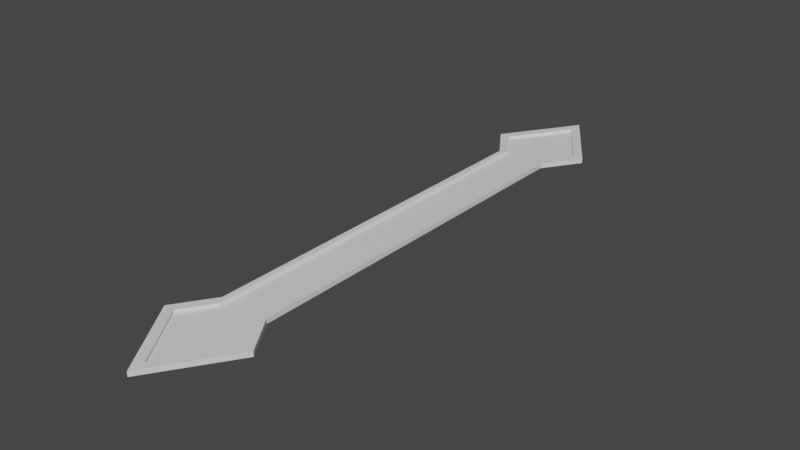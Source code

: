 # Source: MobaMap.blend  (saved by Blender 2.80.47; exported with 4.5.12 LTS)
import bpy
from mathutils import Matrix  # noqa: F401  (used for matrix-valued properties, if any)

bpy.ops.wm.read_factory_settings(use_empty=True)
scene = bpy.context.scene
scene.name = 'Scene'

# ---- collections
col_collection = bpy.data.collections.new('Collection'); scene.collection.children.link(col_collection)

# ---- materials (node trees are filled in below, after node groups)
mat_material = bpy.data.materials.new('Material')
mat_material.alpha_threshold = 0.0
mat_material.use_transparent_shadow = False
mat_material.roughness = 0.5
mat_material.line_color = (0.0, 0.0, 0.0, 1.0)

# ---- material node trees
mat_material.use_nodes = True; mat_material.node_tree.nodes.clear()
_N = mat_material.node_tree.nodes; _L = mat_material.node_tree.links
n0 = _N.new('ShaderNodeOutputMaterial'); n0.name = 'Material Output'; n0.location = (300, 300)
n1 = _N.new('ShaderNodeBsdfPrincipled'); n1.name = 'Principled BSDF'; n1.location = (10, 300)
n1.distribution = 'GGX'
n1.subsurface_method = 'BURLEY'
n1.inputs[3].default_value = 1.45
_L.new(n1.outputs[0], n0.inputs[0])
n0.is_active_output = True

# ---- world
world_world = bpy.data.worlds.new('World'); scene.world = world_world
world_world.use_nodes = True; world_world.node_tree.nodes.clear()
_N = world_world.node_tree.nodes; _L = world_world.node_tree.links
n0 = _N.new('ShaderNodeOutputWorld'); n0.name = 'World Output'; n0.location = (300, 300)
n1 = _N.new('ShaderNodeBackground'); n1.name = 'Background'; n1.location = (10, 300)
n1.inputs[0].default_value = (0.05088, 0.05088, 0.05088, 1.0)
_L.new(n1.outputs[0], n0.inputs[0])
n0.is_active_output = True
world_world.color = (0.05088, 0.05088, 0.05088)
world_world.use_sun_shadow = False
world_world.sun_shadow_jitter_overblur = 0.0

# ---- meshes
me_cube = bpy.data.meshes.new('Cube')
me_cube.from_pydata([(1.0, 10.0, -0.1052), (0.0, 14.5, 0.0), (-1.0, 10.0, -0.1052), (-1.0, 13.0, 0.0), (0.0, 10.0, -0.1052), (1.0, 10.0, 0.0), (1.0, 13.0, 0.0), (0.0, 14.5, -0.1052), (-1.0, 10.0, 0.0), (-1.0, 13.0, -0.1052), (0.0, 10.0, 0.0), (1.0, 13.0, -0.1052), (-2.0, 11.5, -0.1052), (2.0, 11.5, 0.0), (-2.0, 11.5, 0.0), (2.0, 11.5, -0.1052), (0.0, 11.5, 0.0), (0.0, 11.5, -0.1052), (-2.539, 11.51, -0.1052), (-1.269, 9.606, -0.1052), (1.269, 9.606, 0.0), (1.269, 9.606, -0.1052), (-1.269, 9.606, 0.0), (2.539, 11.51, 0.0), (-2.539, 11.51, 0.0), (-1.269, 13.41, 0.0), (2.539, 11.51, -0.1052), (0.0, 15.32, 0.0), (1.269, 13.41, 0.0), (-1.269, 13.41, -0.1052), (0.0, 15.32, -0.1052), (1.269, 13.41, -0.1052), (1.269, 13.41, 0.1411), (1.0, 13.0, 0.1411), (2.0, 11.5, 0.1411), (2.539, 11.51, 0.1411), (1.0, 10.0, 0.1411), (-2.0, 11.5, 0.1411), (-1.0, 13.0, 0.1411), (0.0, 14.5, 0.1411), (0.0, 15.32, 0.1411), (-1.0, 10.0, 0.1411), (-2.539, 11.51, 0.1411), (-1.269, 13.41, 0.1411), (1.269, 9.606, 0.1411), (-1.269, 9.606, 0.1411), (1.0, -10.0, -0.1052), (0.0, -14.5, 0.0), (-1.0, -10.0, -0.1052), (-1.0, -13.0, 0.0), (-1.0, 0.0, -0.1052), (0.0, -10.0, -0.1052), (1.0, -10.0, 0.0), (1.0, -13.0, 0.0), (0.0, -14.5, -0.1052), (-1.0, -10.0, 0.0), (-1.0, -13.0, -0.1052), (1.0, 0.0, -0.1052), (0.0, -10.0, 0.0), (1.0, 0.0, 0.0), (0.0, 0.0, -0.1052), (-1.0, 0.0, 0.0), (1.0, -13.0, -0.1052), (0.0, 0.0, 0.0), (-2.0, -11.5, -0.1052), (2.0, -11.5, 0.0), (-2.0, -11.5, 0.0), (2.0, -11.5, -0.1052), (0.0, -11.5, 0.0), (0.0, -11.5, -0.1052), (-2.539, -11.51, -0.1052), (-1.269, -9.606, -0.1052), (1.269, -9.606, 0.0), (1.269, -9.606, -0.1052), (-1.269, -9.606, 0.0), (2.539, -11.51, 0.0), (1.269, 0.0, -0.1052), (-1.269, 0.0, -0.1052), (-2.539, -11.51, 0.0), (-1.269, -13.41, 0.0), (2.539, -11.51, -0.1052), (0.0, -15.32, 0.0), (1.269, -13.41, 0.0), (1.269, 0.0, 0.0), (-1.269, -13.41, -0.1052), (-1.269, 0.0, 0.0), (0.0, -15.32, -0.1052), (1.269, -13.41, -0.1052), (1.269, -13.41, 0.1411), (1.0, -13.0, 0.1411), (2.0, -11.5, 0.1411), (2.539, -11.51, 0.1411), (1.0, -10.0, 0.1411), (-2.0, -11.5, 0.1411), (-1.0, -13.0, 0.1411), (0.0, -14.5, 0.1411), (1.0, 0.0, 0.1411), (0.0, -15.32, 0.1411), (-1.0, 0.0, 0.1411), (-1.0, -10.0, 0.1411), (-2.539, -11.51, 0.1411), (-1.269, -13.41, 0.1411), (1.269, -9.606, 0.1411), (1.269, 0.0, 0.1411), (-1.269, 0.0, 0.1411), (-1.269, -9.606, 0.1411)], [], [(17, 12, 9, 7), (8, 14, 37, 41), (15, 17, 7, 11), (22, 85, 104, 45), (11, 7, 30, 31), (2, 4, 60, 50), (4, 0, 57, 60), (6, 13, 34, 33), (16, 13, 6, 1), (14, 16, 1, 3), (3, 1, 39, 38), (10, 8, 61, 63), (10, 63, 59, 5), (0, 15, 26, 21), (8, 10, 16, 14), (10, 5, 13, 16), (9, 12, 18, 29), (0, 4, 17, 15), (20, 23, 35, 44), (4, 2, 12, 17), (18, 24, 25, 29), (21, 20, 83, 76), (23, 26, 31, 28), (77, 85, 22, 19), (29, 25, 27, 30), (30, 27, 28, 31), (20, 21, 26, 23), (19, 22, 24, 18), (15, 11, 31, 26), (7, 9, 29, 30), (57, 0, 21, 76), (2, 50, 77, 19), (14, 3, 38, 37), (83, 20, 44, 103), (12, 2, 19, 18), (5, 59, 96, 36), (34, 36, 44, 35), (41, 37, 42, 45), (33, 34, 35, 32), (38, 39, 40, 43), (37, 38, 43, 42), (98, 41, 45, 104), (39, 33, 32, 40), (36, 96, 103, 44), (23, 28, 32, 35), (13, 5, 36, 34), (25, 24, 42, 43), (24, 22, 45, 42), (27, 25, 43, 40), (61, 8, 41, 98), (1, 6, 33, 39), (28, 27, 40, 32), (69, 54, 56, 64), (55, 99, 93, 66), (67, 62, 54, 69), (74, 105, 104, 85), (62, 87, 86, 54), (48, 50, 60, 51), (51, 60, 57, 46), (53, 89, 90, 65), (68, 47, 53, 65), (66, 49, 47, 68), (49, 94, 95, 47), (58, 63, 61, 55), (58, 52, 59, 63), (46, 73, 80, 67), (55, 66, 68, 58), (58, 68, 65, 52), (56, 84, 70, 64), (46, 67, 69, 51), (72, 102, 91, 75), (51, 69, 64, 48), (70, 84, 79, 78), (73, 76, 83, 72), (75, 82, 87, 80), (77, 71, 74, 85), (84, 86, 81, 79), (86, 87, 82, 81), (72, 75, 80, 73), (71, 70, 78, 74), (67, 80, 87, 62), (54, 86, 84, 56), (57, 76, 73, 46), (48, 71, 77, 50), (66, 93, 94, 49), (83, 103, 102, 72), (64, 70, 71, 48), (52, 92, 96, 59), (90, 91, 102, 92), (99, 105, 100, 93), (89, 88, 91, 90), (94, 101, 97, 95), (93, 100, 101, 94), (98, 104, 105, 99), (95, 97, 88, 89), (92, 102, 103, 96), (75, 91, 88, 82), (65, 90, 92, 52), (79, 101, 100, 78), (78, 100, 105, 74), (81, 97, 101, 79), (61, 98, 99, 55), (47, 95, 89, 53), (82, 88, 97, 81)])
_uv = me_cube.uv_layers.new(name='UVMap')
_uv.uv.foreach_set('vector', [0.5, 0.75, 0.375, 0.75, 0.375, 0.75, 0.5, 0.75, 0.5, 0.75, 0.5, 0.75, 0.5, 0.75, 0.5, 0.75, 0.625, 0.75, 0.5, 0.75, 0.5, 0.75, 0.625, 0.75, 0.5, 0.75, 0.5, 0.625, 0.5, 0.625, 0.5, 0.75, 0.625, 0.75, 0.5, 0.75, 0.5, 0.75, 0.625, 0.75, 0.375, 0.75, 0.5, 0.75, 0.5, 0.875, 0.375, 0.875, 0.5, 0.75, 0.625, 0.75, 0.625, 0.875, 0.5, 0.875, 0.25, 0.5, 0.25, 0.5, 0.25, 0.5, 0.25, 0.5, 0.75, 0.625, 0.25, 0.5, 0.25, 0.5, 0.75, 0.625, 0.5, 0.75, 0.75, 0.625, 0.75, 0.625, 0.5, 0.75, 0.5, 0.75, 0.75, 0.625, 0.75, 0.625, 0.5, 0.75, 0.75, 0.625, 0.5, 0.75, 0.5, 0.625, 0.0, 0.0, 0.75, 0.625, 0.0, 0.0, 0.25, 0.625, 0.25, 0.5, 0.625, 0.75, 0.625, 0.75, 0.625, 0.75, 0.625, 0.75, 0.5, 0.75, 0.75, 0.625, 0.75, 0.625, 0.5, 0.75, 0.75, 0.625, 0.25, 0.5, 0.25, 0.5, 0.75, 0.625, 0.375, 0.75, 0.375, 0.75, 0.375, 0.75, 0.375, 0.75, 0.625, 0.75, 0.5, 0.75, 0.5, 0.75, 0.625, 0.75, 0.25, 0.5, 0.25, 0.5, 0.25, 0.5, 0.25, 0.5, 0.5, 0.75, 0.375, 0.75, 0.375, 0.75, 0.5, 0.75, 0.375, 0.75, 0.5, 0.75, 0.5, 0.75, 0.375, 0.75, 0.125, 0.5, 0.25, 0.5, 0.25, 0.625, 0.125, 0.625, 0.25, 0.5, 0.125, 0.5, 0.125, 0.5, 0.25, 0.5, 0.375, 0.625, 0.5, 0.625, 0.5, 0.75, 0.375, 0.75, 0.625, 0.5, 0.75, 0.5, 0.75, 0.625, 0.625, 0.625, 0.625, 0.625, 0.75, 0.625, 0.75, 0.75, 0.625, 0.75, 0.25, 0.5, 0.125, 0.5, 0.125, 0.5, 0.25, 0.5, 0.375, 0.75, 0.5, 0.75, 0.5, 0.75, 0.375, 0.75, 0.625, 0.75, 0.625, 0.75, 0.625, 0.75, 0.625, 0.75, 0.5, 0.75, 0.375, 0.75, 0.375, 0.75, 0.5, 0.75, 0.625, 0.875, 0.625, 0.75, 0.625, 0.75, 0.625, 0.875, 0.375, 0.75, 0.375, 0.875, 0.375, 0.875, 0.375, 0.75, 0.5, 0.75, 0.5, 0.75, 0.5, 0.75, 0.5, 0.75, 0.25, 0.625, 0.25, 0.5, 0.25, 0.5, 0.25, 0.625, 0.375, 0.75, 0.375, 0.75, 0.375, 0.75, 0.375, 0.75, 0.25, 0.5, 0.25, 0.625, 0.25, 0.625, 0.25, 0.5, 0.25, 0.5, 0.25, 0.5, 0.25, 0.5, 0.25, 0.5, 0.5, 0.75, 0.5, 0.75, 0.5, 0.75, 0.5, 0.75, 0.25, 0.5, 0.25, 0.5, 0.25, 0.5, 0.25, 0.5, 0.5, 0.75, 0.75, 0.625, 0.75, 0.625, 0.5, 0.75, 0.5, 0.75, 0.5, 0.75, 0.5, 0.75, 0.5, 0.75, 0.5, 0.625, 0.5, 0.75, 0.5, 0.75, 0.5, 0.625, 0.75, 0.625, 0.25, 0.5, 0.25, 0.5, 0.75, 0.625, 0.25, 0.5, 0.25, 0.625, 0.25, 0.625, 0.25, 0.5, 0.25, 0.5, 0.25, 0.5, 0.25, 0.5, 0.25, 0.5, 0.25, 0.5, 0.25, 0.5, 0.25, 0.5, 0.25, 0.5, 0.5, 0.75, 0.5, 0.75, 0.5, 0.75, 0.5, 0.75, 0.5, 0.75, 0.5, 0.75, 0.5, 0.75, 0.5, 0.75, 0.75, 0.625, 0.75, 0.5, 0.75, 0.5, 0.75, 0.625, 0.5, 0.625, 0.5, 0.75, 0.5, 0.75, 0.5, 0.625, 0.75, 0.625, 0.25, 0.5, 0.25, 0.5, 0.75, 0.625, 0.75, 0.75, 0.75, 0.625, 0.75, 0.625, 0.75, 0.75, 0.5, 0.75, 0.5, 0.75, 0.375, 0.75, 0.375, 0.75, 0.5, 0.75, 0.5, 0.75, 0.5, 0.75, 0.5, 0.75, 0.625, 0.75, 0.625, 0.75, 0.5, 0.75, 0.5, 0.75, 0.5, 0.75, 0.5, 0.75, 0.5, 0.625, 0.5, 0.625, 0.625, 0.75, 0.625, 0.75, 0.5, 0.75, 0.5, 0.75, 0.375, 0.75, 0.375, 0.875, 0.5, 0.875, 0.5, 0.75, 0.5, 0.75, 0.5, 0.875, 0.625, 0.875, 0.625, 0.75, 0.25, 0.5, 0.25, 0.5, 0.25, 0.5, 0.25, 0.5, 0.75, 0.625, 0.75, 0.625, 0.25, 0.5, 0.25, 0.5, 0.5, 0.75, 0.5, 0.75, 0.75, 0.625, 0.75, 0.625, 0.5, 0.75, 0.5, 0.75, 0.75, 0.625, 0.75, 0.625, 0.75, 0.625, 0.0, 0.0, 0.5, 0.625, 0.5, 0.75, 0.75, 0.625, 0.25, 0.5, 0.25, 0.625, 0.0, 0.0, 0.625, 0.75, 0.625, 0.75, 0.625, 0.75, 0.625, 0.75, 0.5, 0.75, 0.5, 0.75, 0.75, 0.625, 0.75, 0.625, 0.75, 0.625, 0.75, 0.625, 0.25, 0.5, 0.25, 0.5, 0.375, 0.75, 0.375, 0.75, 0.375, 0.75, 0.375, 0.75, 0.625, 0.75, 0.625, 0.75, 0.5, 0.75, 0.5, 0.75, 0.25, 0.5, 0.25, 0.5, 0.25, 0.5, 0.25, 0.5, 0.5, 0.75, 0.5, 0.75, 0.375, 0.75, 0.375, 0.75, 0.375, 0.75, 0.375, 0.75, 0.5, 0.75, 0.5, 0.75, 0.125, 0.5, 0.125, 0.625, 0.25, 0.625, 0.25, 0.5, 0.25, 0.5, 0.25, 0.5, 0.125, 0.5, 0.125, 0.5, 0.375, 0.625, 0.375, 0.75, 0.5, 0.75, 0.5, 0.625, 0.625, 0.5, 0.625, 0.625, 0.75, 0.625, 0.75, 0.5, 0.625, 0.625, 0.625, 0.75, 0.75, 0.75, 0.75, 0.625, 0.25, 0.5, 0.25, 0.5, 0.125, 0.5, 0.125, 0.5, 0.375, 0.75, 0.375, 0.75, 0.5, 0.75, 0.5, 0.75, 0.625, 0.75, 0.625, 0.75, 0.625, 0.75, 0.625, 0.75, 0.5, 0.75, 0.5, 0.75, 0.375, 0.75, 0.375, 0.75, 0.625, 0.875, 0.625, 0.875, 0.625, 0.75, 0.625, 0.75, 0.375, 0.75, 0.375, 0.75, 0.375, 0.875, 0.375, 0.875, 0.5, 0.75, 0.5, 0.75, 0.5, 0.75, 0.5, 0.75, 0.25, 0.625, 0.25, 0.625, 0.25, 0.5, 0.25, 0.5, 0.375, 0.75, 0.375, 0.75, 0.375, 0.75, 0.375, 0.75, 0.25, 0.5, 0.25, 0.5, 0.25, 0.625, 0.25, 0.625, 0.25, 0.5, 0.25, 0.5, 0.25, 0.5, 0.25, 0.5, 0.5, 0.75, 0.5, 0.75, 0.5, 0.75, 0.5, 0.75, 0.25, 0.5, 0.25, 0.5, 0.25, 0.5, 0.25, 0.5, 0.5, 0.75, 0.5, 0.75, 0.75, 0.625, 0.75, 0.625, 0.5, 0.75, 0.5, 0.75, 0.5, 0.75, 0.5, 0.75, 0.5, 0.625, 0.5, 0.625, 0.5, 0.75, 0.5, 0.75, 0.75, 0.625, 0.75, 0.625, 0.25, 0.5, 0.25, 0.5, 0.25, 0.5, 0.25, 0.5, 0.25, 0.625, 0.25, 0.625, 0.25, 0.5, 0.25, 0.5, 0.25, 0.5, 0.25, 0.5, 0.25, 0.5, 0.25, 0.5, 0.25, 0.5, 0.25, 0.5, 0.5, 0.75, 0.5, 0.75, 0.5, 0.75, 0.5, 0.75, 0.5, 0.75, 0.5, 0.75, 0.5, 0.75, 0.5, 0.75, 0.75, 0.625, 0.75, 0.625, 0.75, 0.5, 0.75, 0.5, 0.5, 0.625, 0.5, 0.625, 0.5, 0.75, 0.5, 0.75, 0.75, 0.625, 0.75, 0.625, 0.25, 0.5, 0.25, 0.5, 0.75, 0.75, 0.75, 0.75, 0.75, 0.625, 0.75, 0.625])
me_cube.materials.append(mat_material)
me_cube.use_remesh_preserve_volume = False
me_cube.use_remesh_preserve_attributes = False
me_cube.use_mirror_vertex_groups = False
me_cube.update()

# ---- objects
ob_cube = bpy.data.objects.new('Cube', me_cube)

# ---- transforms, parenting, visibility, modifiers, constraints
ob_cube.location = (0.0, 0.0, 0.0)
ob_cube.lock_rotations_4d = False
ob_cube.empty_display_type = 'ARROWS'
ob_cube.lineart.crease_threshold = 0.0

# ---- collection membership
col_collection.objects.link(ob_cube)

# ---- scene / render settings (as saved in the file)
scene.frame_start = 1; scene.frame_end = 250; scene.frame_set(1)
scene.render.engine = 'BLENDER_EEVEE_NEXT'
scene.cycles.use_denoising = False
scene.cycles.samples = 128
scene.cycles.sampling_pattern = 'TABULATED_SOBOL'
scene.cycles.use_adaptive_sampling = False
scene.cycles.use_light_tree = False
scene.view_settings.view_transform = 'Filmic'
bpy.context.view_layer.update()

# ---- added for rendering (the .blend has no active camera and no usable light): camera, sun
cam_auto = bpy.data.cameras.new('AutoCamera')
cam_auto.lens = 50.0
cam_auto.sensor_width = 36.0
cam_auto.clip_end = 1000.0
ob_auto_camera = bpy.data.objects.new('AutoCamera', cam_auto)
scene.collection.objects.link(ob_auto_camera)
ob_auto_camera.location = (28.7334, -34.4801, 23.0046)
ob_auto_camera.rotation_euler = (1.09748, -7.21219e-08, 0.694738)
scene.camera = ob_auto_camera
light_auto_sun = bpy.data.lights.new('AutoSun', 'SUN')
light_auto_sun.energy = 3.0
light_auto_sun.angle = 0.0523599
ob_auto_sun = bpy.data.objects.new('AutoSun', light_auto_sun)
scene.collection.objects.link(ob_auto_sun)
ob_auto_sun.rotation_euler = (0.872665, 0.174533, 0.523599)
bpy.context.view_layer.update()
